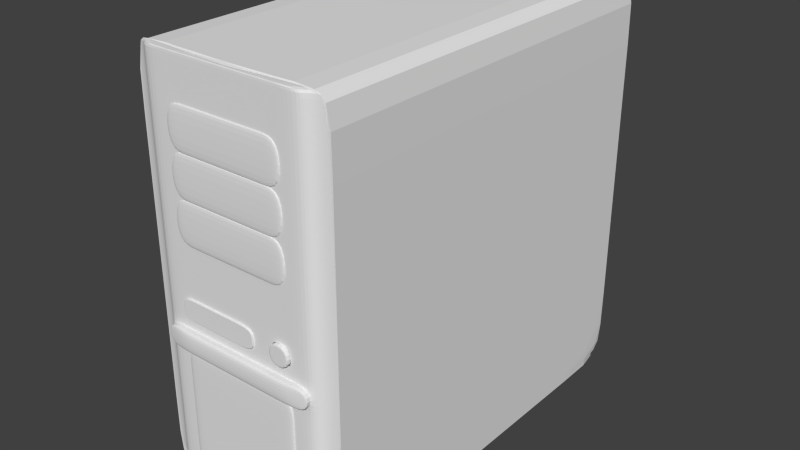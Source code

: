 # Source: Computer.blend  (saved by Blender 2.72.0; exported with 4.5.12 LTS)
import bpy
from mathutils import Matrix  # noqa: F401  (used for matrix-valued properties, if any)

bpy.ops.wm.read_factory_settings(use_empty=True)
scene = bpy.context.scene
scene.name = 'Scene'

# ---- collections
col_collection_1 = bpy.data.collections.new('Collection 1'); scene.collection.children.link(col_collection_1)

# ---- world
world_world = bpy.data.worlds.new('World'); scene.world = world_world
world_world.color = (0.05088, 0.05088, 0.05088)
world_world.use_sun_shadow = False
world_world.sun_shadow_jitter_overblur = 0.0
world_world.cycles.sampling_method = 'MANUAL'
world_world.cycles.sample_map_resolution = 256

# ---- meshes
me_cube_001 = bpy.data.meshes.new('Cube.001')
me_cube_001.from_pydata([(-0.5, -1.0, 0.0), (-0.5, 1.0, 0.0), (0.5, 1.0, 0.0), (0.5, -1.0, 0.0), (-0.5, -1.0, 2.0), (-0.5, 1.0, 2.0), (0.5, 1.0, 2.0), (0.5, -1.0, 2.0), (-0.5, -1.0, 0.0), (0.5, -1.0, 0.0), (-0.5, -1.0, 2.0), (0.5, -1.0, 2.0), (-0.5, -1.0, 0.2), (-0.5, -1.0, 0.4), (-0.5, -1.0, 0.6), (-0.5, -1.0, 0.8), (-0.5, -1.0, 1.0), (-0.5, -1.0, 1.2), (-0.5, -1.0, 1.4), (-0.5, -1.0, 1.6), (-0.5, -1.0, 1.8), (0.5, -1.0, 1.8), (0.5, -1.0, 1.6), (0.5, -1.0, 1.4), (0.5, -1.0, 1.2), (0.5, -1.0, 1.0), (0.5, -1.0, 0.8), (0.5, -1.0, 0.6), (0.5, -1.0, 0.4), (0.5, -1.0, 0.2), (0.4, -1.05, 2.0), (0.3, -1.05, 2.0), (0.2, -1.05, 2.0), (0.1, -1.05, 2.0), (0.0, -1.05, 2.0), (-0.1, -1.05, 2.0), (-0.2, -1.05, 2.0), (-0.3, -1.05, 2.0), (-0.4, -1.05, 2.0), (-0.4, -1.05, 0.0), (-0.3, -1.05, 0.0), (-0.2, -1.05, 0.0), (-0.1, -1.05, 0.0), (0.0, -1.05, 0.0), (0.1, -1.05, 0.0), (0.2, -1.05, 0.0), (0.3, -1.05, 0.0), (0.4, -1.05, 0.0), (0.4, -1.05, 1.8), (0.4, -1.05, 1.6), (0.4, -1.05, 1.4), (0.4, -1.05, 1.2), (0.4, -1.05, 1.0), (0.4, -1.05, 0.8), (0.4, -1.05, 0.6), (0.4, -1.05, 0.4), (0.4, -1.05, 0.2), (0.3, -1.05, 1.8), (0.3, -1.05, 1.6), (0.3, -1.05, 1.4), (0.3, -1.05, 1.2), (0.3, -1.05, 1.0), (0.3, -1.05, 0.8), (0.3, -1.05, 0.6), (0.3, -1.05, 0.4), (0.3, -1.05, 0.2), (0.2, -1.05, 1.8), (0.2, -1.05, 1.6), (0.2, -1.05, 1.4), (0.2, -1.05, 1.2), (0.2, -1.05, 1.0), (0.2, -1.05, 0.8), (0.0, -1.05, 0.7), (0.3, -1.05, 0.2), (0.3, -1.05, 0.4), (0.1, -1.05, 1.8), (0.1, -1.05, 1.6), (0.1, -1.05, 1.4), (0.1, -1.05, 1.2), (0.1, -1.05, 1.0), (0.1, -1.05, 0.8), (0.1, -1.05, 0.1), (0.2, -1.05, 0.1), (0.3, -1.05, 0.6), (0.0, -1.05, 1.8), (0.0, -1.05, 1.6), (0.0, -1.05, 1.4), (0.0, -1.05, 1.2), (0.0, -1.05, 1.0), (0.0, -1.05, 0.8), (0.3, -1.05, 0.7), (0.2, -1.05, 0.7), (-0.3, -1.05, 0.4), (-0.1, -1.05, 1.8), (-0.1, -1.05, 1.6), (-0.1, -1.05, 1.4), (-0.1, -1.05, 1.2), (-0.1, -1.05, 1.0), (-0.1, -1.05, 0.8), (-0.3, -1.05, 0.2), (-0.3, -1.05, 0.7), (-0.3, -1.05, 0.6), (-0.2, -1.05, 1.8), (-0.2, -1.05, 1.6), (-0.2, -1.05, 1.4), (-0.2, -1.05, 1.2), (-0.2, -1.05, 1.0), (-0.2, -1.05, 0.8), (-0.2, -1.05, 0.1), (-0.3, -1.05, 0.1), (0.3, -1.05, 0.1), (-0.3, -1.05, 1.8), (-0.3, -1.05, 1.6), (-0.3, -1.05, 1.4), (-0.3, -1.05, 1.2), (-0.3, -1.05, 1.0), (-0.3, -1.05, 0.8), (-0.3, -1.05, 0.6), (-0.3, -1.05, 0.4), (-0.3, -1.05, 0.2), (-0.4, -1.05, 1.8), (-0.4, -1.05, 1.6), (-0.4, -1.05, 1.4), (-0.4, -1.05, 1.2), (-0.4, -1.05, 1.0), (-0.4, -1.05, 0.8), (-0.4, -1.05, 0.6), (-0.4, -1.05, 0.4), (-0.4, -1.05, 0.2), (-0.4233, -1.023, 2.0), (-0.4567, -1.007, 2.0), (-0.4567, -1.007, 0.0), (-0.4233, -1.023, 0.0), (-0.4567, -1.007, 1.8), (-0.4233, -1.023, 1.8), (-0.4567, -1.007, 1.6), (-0.4233, -1.023, 1.6), (-0.4567, -1.007, 1.4), (-0.4233, -1.023, 1.4), (-0.4567, -1.007, 1.2), (-0.4233, -1.023, 1.2), (-0.4567, -1.007, 1.0), (-0.4233, -1.023, 1.0), (-0.4567, -1.007, 0.8), (-0.4233, -1.023, 0.8), (-0.4567, -1.007, 0.6), (-0.4233, -1.023, 0.6), (-0.4567, -1.007, 0.4), (-0.4233, -1.023, 0.4), (-0.4567, -1.007, 0.2), (-0.4233, -1.023, 0.2), (0.4233, -1.023, 0.0), (0.4567, -1.007, 0.0), (0.4567, -1.007, 2.0), (0.4233, -1.023, 2.0), (0.4233, -1.023, 1.8), (0.4567, -1.007, 1.8), (0.4233, -1.023, 1.6), (0.4567, -1.007, 1.6), (0.4233, -1.023, 1.4), (0.4567, -1.007, 1.4), (0.4233, -1.023, 1.2), (0.4567, -1.007, 1.2), (0.4233, -1.023, 1.0), (0.4567, -1.007, 1.0), (0.4233, -1.023, 0.8), (0.4567, -1.007, 0.8), (0.4233, -1.023, 0.6), (0.4567, -1.007, 0.6), (0.4233, -1.023, 0.4), (0.4567, -1.007, 0.4), (0.4233, -1.023, 0.2), (0.4567, -1.007, 0.2), (0.5, -1.0, 0.1), (-0.5, -1.0, 0.1), (0.4, -1.05, 0.1), (0.3, -1.05, 0.1), (0.2, -1.05, 0.1), (0.1, -1.05, 0.1), (0.0, -1.05, 0.1), (-0.1, -1.05, 0.1), (-0.2, -1.05, 0.1), (-0.3, -1.05, 0.1), (-0.4, -1.05, 0.1), (-0.4233, -1.023, 0.1), (-0.4567, -1.007, 0.1), (0.4567, -1.007, 0.1), (0.4233, -1.023, 0.1), (-0.5, -1.0, 0.7), (0.5, -1.0, 0.7), (0.4, -1.05, 0.7), (0.3, -1.05, 0.7), (0.2, -1.05, 0.7), (0.1, -1.05, 0.7), (0.0, -1.05, 0.7), (-0.1, -1.05, 0.7), (-0.2, -1.05, 0.7), (-0.3, -1.05, 0.7), (-0.4, -1.05, 0.7), (-0.4233, -1.023, 0.7), (-0.4567, -1.007, 0.7), (0.4567, -1.007, 0.7), (0.4233, -1.023, 0.7), (-0.5, -1.0, 0.85), (-0.5, -1.0, 0.9), (-0.5, -1.0, 0.95), (0.5, -1.0, 0.95), (0.5, -1.0, 0.9), (0.5, -1.0, 0.85), (0.4, -1.05, 0.95), (0.4, -1.05, 0.9), (0.4, -1.05, 0.85), (0.3, -1.05, 0.95), (0.3, -1.05, 0.9), (0.3, -1.05, 0.85), (0.2, -1.05, 0.95), (0.2, -1.05, 0.9), (0.2, -1.05, 0.85), (0.1, -1.05, 0.95), (0.1, -1.05, 0.9), (0.1, -1.05, 0.85), (0.0, -1.05, 0.95), (0.0, -1.05, 0.85), (-0.1, -1.05, 0.95), (-0.1, -1.05, 0.85), (-0.2, -1.05, 0.95), (-0.2, -1.05, 0.85), (-0.3, -1.05, 0.95), (-0.3, -1.05, 0.9), (-0.3, -1.05, 0.85), (-0.4, -1.05, 0.95), (-0.4, -1.05, 0.9), (-0.4, -1.05, 0.85), (-0.4233, -1.023, 0.95), (-0.4233, -1.023, 0.9), (-0.4233, -1.023, 0.85), (-0.4567, -1.007, 0.95), (-0.4567, -1.007, 0.9), (-0.4567, -1.007, 0.85), (0.4567, -1.007, 0.95), (0.4567, -1.007, 0.9), (0.4567, -1.007, 0.85), (0.4233, -1.023, 0.95), (0.4233, -1.023, 0.9), (0.4233, -1.023, 0.85), (0.4, -1.07, 0.8), (0.3, -1.07, 0.8), (0.2, -1.07, 0.8), (0.1, -1.07, 0.8), (0.0, -1.07, 0.8), (-0.1, -1.07, 0.8), (-0.2, -1.07, 0.8), (-0.3, -1.07, 0.8), (-0.4, -1.07, 0.8), (0.4, -1.07, 0.7), (0.3, -1.07, 0.7), (0.2, -1.07, 0.7), (0.1, -1.07, 0.7), (0.0, -1.07, 0.7), (-0.1, -1.07, 0.7), (-0.2, -1.07, 0.7), (-0.3, -1.07, 0.7), (-0.4, -1.07, 0.7), (0.3, -1.09, 0.8), (0.2, -1.09, 0.8), (0.1, -1.09, 0.8), (0.0, -1.09, 0.8), (-0.1, -1.09, 0.8), (-0.2, -1.09, 0.8), (-0.3, -1.09, 0.8), (0.3, -1.09, 0.7), (0.2, -1.09, 0.7), (0.1, -1.09, 0.7), (0.0, -1.09, 0.7), (-0.1, -1.09, 0.7), (-0.2, -1.09, 0.7), (-0.3, -1.09, 0.7), (-0.2, -1.05, 0.8), (-0.1, -1.05, 0.8), (-0.4, -1.05, 0.7), (0.0, -1.05, 0.8), (0.1, -1.05, 0.8), (0.1, -1.05, 0.7), (0.2, -1.05, 0.8), (0.0, -1.05, 0.7), (-0.1, -1.05, 0.7), (0.3, -1.05, 0.8), (-0.2, -1.05, 0.7), (-0.3, -1.05, 0.7), (0.4, -1.05, 0.8), (0.4, -1.05, 0.7), (0.3, -1.05, 0.7), (0.2, -1.05, 0.7), (-0.4, -1.05, 0.8), (-0.3, -1.05, 0.8), (0.4, -1.07, 0.7), (0.4, -1.07, 0.8), (-0.4, -1.07, 0.7), (-0.4, -1.07, 0.8), (0.5, 1.0, 2.0), (0.5, 1.0, 0.0), (0.5, -1.0, 2.0), (0.5, -1.0, 0.0), (-0.5, 1.0, 0.0), (-0.5, -1.0, 2.0), (-0.5, 1.0, 2.0), (-0.5, -1.0, 0.0), (-0.5, 1.0, 2.0), (-0.5, 1.0, 0.0), (0.5, 1.0, 2.0), (0.5, 1.0, 0.0), (0.5, 1.0, 0.0), (0.5, 1.0, 2.0), (-0.5, 1.0, 2.0), (-0.5, 1.0, 0.0), (-0.5, -1.0, 0.0), (0.5, -1.0, 2.0), (0.5, -1.0, 0.0), (0.5, -1.0, 2.0), (-0.5, -1.0, 2.0), (-0.5, -1.0, 0.0), (-0.5, -1.0, 2.0), (0.5, -1.0, 0.0), (-0.5, -1.0, 2.0), (0.5, -1.0, 2.0), (0.4, -1.05, 2.0), (0.3, -1.05, 2.0), (0.2, -1.05, 2.0), (0.1, -1.05, 2.0), (0.0, -1.05, 2.0), (-0.1, -1.05, 2.0), (-0.2, -1.05, 2.0), (-0.3, -1.05, 2.0), (-0.4, -1.05, 2.0), (-0.4233, -1.023, 2.0), (-0.4567, -1.007, 2.0), (0.4567, -1.007, 2.0), (0.4233, -1.023, 2.0), (0.1, -1.06, 0.95), (0.1, -1.06, 0.9), (0.1, -1.06, 0.85), (0.0, -1.06, 0.95), (0.0, -1.06, 0.9), (0.0, -1.06, 0.85), (-0.1, -1.06, 0.95), (-0.1, -1.06, 0.9), (-0.1, -1.06, 0.85), (-0.2, -1.06, 0.95), (-0.2, -1.06, 0.9), (-0.2, -1.06, 0.85), (-0.3, -1.06, 0.95), (-0.3, -1.06, 0.9), (-0.3, -1.06, 0.85), (0.1, -1.05, 0.95), (0.1, -1.05, 0.85), (0.0, -1.05, 0.95), (0.0, -1.05, 0.85), (-0.1, -1.05, 0.95), (-0.1, -1.05, 0.85), (-0.3, -1.05, 0.95), (-0.2, -1.05, 0.95), (-0.2, -1.05, 0.85), (-0.3, -1.05, 0.85), (-0.3, -1.05, 0.9), (0.1, -1.05, 0.9), (0.1, -1.06, 0.85), (0.0, -1.06, 0.85), (-0.1, -1.06, 0.85), (-0.3, -1.06, 0.95), (-0.2, -1.06, 0.85), (0.1, -1.06, 0.9), (0.1, -1.06, 0.95), (0.0, -1.06, 0.95), (-0.1, -1.06, 0.95), (-0.2, -1.06, 0.95), (-0.3, -1.06, 0.85), (-0.3, -1.06, 0.9), (0.3, -1.06, 1.4), (0.3, -1.06, 1.2), (0.2, -1.06, 1.4), (0.2, -1.06, 1.2), (0.1, -1.06, 1.4), (0.1, -1.06, 1.2), (0.0, -1.06, 1.4), (0.0, -1.06, 1.2), (-0.1, -1.06, 1.4), (-0.1, -1.06, 1.2), (-0.2, -1.06, 1.4), (-0.2, -1.06, 1.2), (-0.3, -1.06, 1.4), (-0.3, -1.06, 1.2), (-0.1, -1.05, 1.2), (-0.3, -1.05, 1.4), (-0.2, -1.05, 1.4), (-0.2, -1.05, 1.2), (-0.3, -1.05, 1.2), (-0.1, -1.05, 1.4), (0.0, -1.05, 1.2), (0.0, -1.05, 1.4), (0.1, -1.05, 1.2), (0.1, -1.05, 1.4), (0.2, -1.05, 1.2), (0.2, -1.05, 1.4), (0.3, -1.05, 1.2), (0.3, -1.05, 1.4), (0.3, -1.06, 1.6), (0.3, -1.06, 1.4), (0.2, -1.06, 1.6), (0.2, -1.06, 1.4), (0.1, -1.06, 1.6), (0.1, -1.06, 1.4), (0.0, -1.06, 1.6), (0.0, -1.06, 1.4), (-0.1, -1.06, 1.6), (-0.1, -1.06, 1.4), (-0.2, -1.06, 1.6), (-0.2, -1.06, 1.4), (-0.3, -1.06, 1.6), (-0.3, -1.06, 1.4), (-0.1, -1.05, 1.4), (-0.3, -1.05, 1.6), (-0.2, -1.05, 1.6), (-0.2, -1.05, 1.4), (-0.3, -1.05, 1.4), (-0.1, -1.05, 1.6), (0.0, -1.05, 1.4), (0.0, -1.05, 1.6), (0.1, -1.05, 1.4), (0.1, -1.05, 1.6), (0.2, -1.05, 1.4), (0.2, -1.05, 1.6), (0.3, -1.05, 1.4), (0.3, -1.05, 1.6), (0.3, -1.06, 1.8), (0.3, -1.06, 1.6), (0.2, -1.06, 1.8), (0.2, -1.06, 1.6), (0.1, -1.06, 1.8), (0.1, -1.06, 1.6), (0.0, -1.06, 1.8), (0.0, -1.06, 1.6), (-0.1, -1.06, 1.8), (-0.1, -1.06, 1.6), (-0.2, -1.06, 1.8), (-0.2, -1.06, 1.6), (-0.3, -1.06, 1.8), (-0.3, -1.06, 1.6), (-0.1, -1.05, 1.6), (-0.3, -1.05, 1.8), (-0.2, -1.05, 1.8), (-0.2, -1.05, 1.6), (-0.3, -1.05, 1.6), (-0.1, -1.05, 1.8), (0.0, -1.05, 1.6), (0.0, -1.05, 1.8), (0.1, -1.05, 1.6), (0.1, -1.05, 1.8), (0.2, -1.05, 1.6), (0.2, -1.05, 1.8), (0.3, -1.05, 1.6), (0.3, -1.05, 1.8), (-0.5, -1.0, 2.0), (0.5, -1.0, 0.0), (-0.5, -1.0, 0.0), (0.5, -1.0, 2.0), (0.5, -1.0, 0.0), (0.5, -1.0, 2.0), (-0.5, -1.0, 2.0), (-0.5, -1.0, 0.0), (-0.5, 1.0, 2.0), (0.5, 1.0, 0.0), (-0.5, 1.0, 0.0), (0.5, 1.0, 2.0), (0.5, 1.0, 0.0), (0.5, 1.0, 2.0), (-0.5, 1.0, 2.0), (-0.5, 1.0, 0.0), (0.3, -1.06, 0.6), (0.3, -1.06, 0.4), (0.3, -1.06, 0.2), (0.2, -1.06, 0.6), (0.2, -1.06, 0.4), (0.2, -1.06, 0.2), (0.1, -1.06, 0.6), (0.1, -1.06, 0.4), (0.1, -1.06, 0.2), (0.0, -1.06, 0.6), (0.0, -1.06, 0.4), (0.0, -1.06, 0.2), (-0.1, -1.06, 0.6), (-0.1, -1.06, 0.4), (-0.1, -1.06, 0.2), (-0.2, -1.06, 0.6), (-0.2, -1.06, 0.4), (-0.2, -1.06, 0.2), (-0.3, -1.06, 0.6), (-0.3, -1.06, 0.4), (-0.3, -1.06, 0.2), (0.3, -1.06, 0.1), (0.2, -1.06, 0.1), (0.1, -1.06, 0.1), (0.0, -1.06, 0.1), (-0.1, -1.06, 0.1), (-0.2, -1.06, 0.1), (-0.3, -1.06, 0.1), (0.3, -1.06, 0.7), (0.2, -1.06, 0.7), (0.1, -1.06, 0.7), (0.0, -1.06, 0.7), (-0.1, -1.06, 0.7), (-0.2, -1.06, 0.7), (-0.3, -1.06, 0.7), (0.1, -1.05, 0.7), (0.0, -1.05, 0.1), (-0.1, -1.05, 0.1), (-0.2, -1.05, 0.7), (-0.1, -1.05, 0.7), (0.305, -1.07, 0.955), (0.195, -1.07, 0.955), (0.305, -1.07, 0.845), (0.195, -1.07, 0.845), (0.305, -0.96, 0.955), (0.195, -0.96, 0.955), (0.305, -0.96, 0.845), (0.195, -0.96, 0.845), (0.195, -1.07, 0.845), (0.305, -1.07, 0.845), (0.195, -1.07, 0.955), (0.305, -1.07, 0.955), (0.305, -0.96, 0.845), (0.305, -0.96, 0.955), (0.195, -0.96, 0.845), (0.195, -0.96, 0.955), (0.5, -1.0, -0.05), (-0.5, -1.0, -0.05), (0.5, 1.0, -0.05), (-0.5, 1.0, -0.05), (-0.5, 1.0, -0.05), (0.5, 1.0, -0.05), (0.5, -1.0, -0.05), (-0.5, -1.0, -0.05), (-0.5, -1.0, 0.0), (0.5, -1.0, 2.0), (0.5, -1.0, 0.0), (0.5, -1.0, 2.0), (-0.5, -1.0, 2.0), (-0.5, -1.0, 0.0), (-0.5, -1.0, 2.0), (0.5, -1.0, 0.0), (0.5, -1.0, -0.05), (-0.5, -1.0, -0.05), (-0.5, -1.0, -0.05), (0.5, -1.0, -0.05), (-0.5, 1.0, 2.0), (0.5, 1.0, 0.0), (0.5, 1.0, -0.05), (-0.5, 1.0, 0.0), (0.5, 1.0, 2.0), (0.5, 1.0, 0.0), (0.5, 1.0, 2.0), (-0.5, 1.0, 2.0), (-0.5, 1.0, 0.0), (0.5, 1.0, -0.05), (-0.5, 1.0, -0.05), (-0.5, 1.0, -0.05)], [], [(307, 5, 1, 308), (299, 6, 2, 300), (316, 7, 3, 322), (0, 306, 302, 3, 9, 152, 151, 47, 46, 45, 44, 43, 42, 41, 40, 39, 132, 131, 8), (311, 300, 2, 310), (313, 305, 5, 307), (185, 174, 8, 131), (7, 301, 304, 4, 10, 130, 129, 38, 37, 36, 35, 34, 33, 32, 31, 30, 154, 153, 11), (3, 7, 11, 324, 21, 22, 23, 24, 25, 206, 207, 208, 26, 189, 27, 28, 29, 173, 9), (4, 0, 8, 174, 12, 13, 14, 188, 15, 203, 204, 205, 16, 17, 18, 19, 20, 323, 10), (187, 175, 47, 151), (175, 176, 46, 47), (176, 177, 45, 46), (177, 178, 44, 45), (178, 179, 43, 44), (179, 180, 42, 43), (180, 181, 41, 42), (181, 182, 40, 41), (182, 183, 39, 40), (337, 325, 48, 155), (155, 48, 49, 157), (157, 49, 50, 159), (159, 50, 51, 161), (161, 51, 52, 163), (244, 211, 53, 165), (202, 190, 54, 167), (167, 54, 55, 169), (169, 55, 56, 171), (325, 326, 57, 48), (48, 57, 58, 49), (49, 58, 59, 50), (50, 59, 60, 51), (51, 60, 61, 52), (211, 214, 62, 53), (190, 191, 63, 54), (54, 63, 64, 55), (55, 64, 65, 56), (326, 327, 66, 57), (454, 452, 441, 439), (426, 424, 413, 411), (398, 396, 385, 383), (60, 69, 70, 61), (214, 217, 71, 62), (192, 193, 512, 91), (176, 65, 73, 110), (117, 118, 92, 101), (327, 328, 75, 66), (447, 453, 440, 442), (419, 425, 412, 414), (391, 397, 384, 386), (69, 78, 79, 70), (217, 220, 80, 71), (182, 181, 108, 109), (109, 108, 503, 504), (101, 92, 496, 495), (328, 329, 84, 75), (452, 449, 443, 441), (424, 421, 415, 413), (396, 393, 387, 385), (78, 87, 88, 79), (220, 222, 89, 80), (110, 73, 479, 498), (91, 512, 507, 506), (82, 110, 498, 499), (329, 330, 93, 84), (450, 447, 442, 444), (422, 419, 414, 416), (394, 391, 386, 388), (87, 96, 97, 88), (222, 224, 98, 89), (74, 83, 477, 478), (513, 81, 500, 501), (99, 109, 504, 497), (330, 331, 102, 93), (449, 448, 445, 443), (421, 420, 417, 415), (393, 392, 389, 387), (96, 105, 106, 97), (224, 226, 107, 98), (72, 516, 509, 508), (108, 514, 502, 503), (100, 101, 495, 511), (331, 332, 111, 102), (451, 450, 444, 446), (423, 422, 416, 418), (395, 394, 388, 390), (105, 114, 115, 106), (226, 229, 116, 107), (515, 100, 511, 510), (92, 99, 497, 496), (90, 91, 506, 505), (332, 333, 120, 111), (111, 120, 121, 112), (112, 121, 122, 113), (113, 122, 123, 114), (114, 123, 124, 115), (229, 232, 125, 116), (197, 198, 126, 117), (117, 126, 127, 118), (118, 127, 128, 119), (335, 323, 20, 133), (133, 20, 19, 135), (135, 19, 18, 137), (137, 18, 17, 139), (139, 17, 16, 141), (238, 203, 15, 143), (200, 188, 14, 145), (145, 14, 13, 147), (147, 13, 12, 149), (183, 184, 132, 39), (184, 185, 131, 132), (333, 334, 134, 120), (334, 335, 133, 134), (120, 134, 136, 121), (134, 133, 135, 136), (121, 136, 138, 122), (136, 135, 137, 138), (122, 138, 140, 123), (138, 137, 139, 140), (123, 140, 142, 124), (140, 139, 141, 142), (232, 235, 144, 125), (235, 238, 143, 144), (198, 199, 146, 126), (199, 200, 145, 146), (126, 146, 148, 127), (146, 145, 147, 148), (127, 148, 150, 128), (148, 147, 149, 150), (173, 186, 152, 9), (186, 187, 151, 152), (324, 336, 156, 21), (336, 337, 155, 156), (21, 156, 158, 22), (156, 155, 157, 158), (22, 158, 160, 23), (158, 157, 159, 160), (23, 160, 162, 24), (160, 159, 161, 162), (24, 162, 164, 25), (162, 161, 163, 164), (208, 241, 166, 26), (241, 244, 165, 166), (189, 201, 168, 27), (201, 202, 167, 168), (27, 168, 170, 28), (168, 167, 169, 170), (28, 170, 172, 29), (170, 169, 171, 172), (149, 12, 174, 185), (171, 56, 175, 187), (56, 65, 176, 175), (83, 90, 505, 477), (81, 82, 499, 500), (73, 74, 478, 479), (512, 72, 508, 507), (514, 513, 501, 502), (516, 515, 510, 509), (119, 128, 183, 182), (128, 150, 184, 183), (150, 149, 185, 184), (29, 172, 186, 173), (172, 171, 187, 186), (165, 53, 190, 202), (284, 282, 257, 258), (277, 294, 252, 251), (287, 285, 259, 260), (293, 279, 262, 253), (143, 15, 188, 200), (125, 144, 199, 198), (144, 143, 200, 199), (26, 166, 201, 189), (166, 165, 202, 201), (163, 52, 209, 242), (242, 209, 210, 243), (243, 210, 211, 244), (52, 61, 212, 209), (209, 212, 213, 210), (210, 213, 214, 211), (61, 70, 215, 212), (70, 79, 218, 215), (215, 218, 219, 216), (216, 219, 220, 217), (79, 88, 221, 218), (371, 372, 341, 338), (366, 365, 340, 343), (88, 97, 223, 221), (372, 373, 344, 341), (367, 366, 343, 346), (97, 106, 225, 223), (373, 374, 347, 344), (369, 367, 346, 349), (106, 115, 227, 225), (374, 368, 350, 347), (375, 369, 349, 352), (115, 124, 230, 227), (227, 230, 231, 228), (228, 231, 232, 229), (141, 16, 205, 236), (236, 205, 204, 237), (237, 204, 203, 238), (124, 142, 233, 230), (230, 233, 234, 231), (231, 234, 235, 232), (142, 141, 236, 233), (233, 236, 237, 234), (234, 237, 238, 235), (25, 164, 239, 206), (206, 239, 240, 207), (207, 240, 241, 208), (164, 163, 242, 239), (239, 242, 243, 240), (240, 243, 244, 241), (278, 277, 251, 250), (280, 278, 250, 249), (279, 288, 261, 262), (281, 280, 249, 248), (291, 290, 254, 255), (283, 281, 248, 247), (282, 292, 256, 257), (286, 283, 247, 246), (285, 284, 258, 259), (289, 286, 246, 245), (288, 287, 260, 261), (290, 289, 245, 254), (292, 291, 255, 256), (294, 293, 253, 252), (256, 255, 270, 271), (257, 256, 271, 272), (258, 257, 272, 273), (259, 258, 273, 274), (260, 259, 274, 275), (261, 260, 275, 276), (263, 264, 271, 270), (264, 265, 272, 271), (265, 266, 273, 272), (266, 267, 274, 273), (267, 268, 275, 274), (268, 269, 276, 275), (295, 254, 245, 296), (297, 298, 253, 262), (251, 252, 269, 268), (250, 251, 268, 267), (249, 250, 267, 266), (248, 249, 266, 265), (247, 248, 265, 264), (246, 247, 264, 263), (252, 253, 298, 269), (276, 297, 262, 261), (245, 246, 263, 296), (254, 295, 270, 255), (194, 193, 282, 284), (107, 116, 294, 277), (196, 195, 285, 287), (125, 198, 279, 293), (98, 107, 277, 278), (89, 98, 278, 280), (198, 197, 288, 279), (80, 89, 280, 281), (191, 190, 290, 291), (71, 80, 281, 283), (193, 192, 292, 282), (62, 71, 283, 286), (195, 194, 284, 285), (53, 62, 286, 289), (197, 196, 287, 288), (190, 53, 289, 290), (192, 191, 291, 292), (116, 125, 293, 294), (270, 295, 296, 263), (276, 269, 298, 297), (305, 299, 300, 303), (314, 303, 300, 311), (309, 6, 299, 312), (312, 299, 305, 313), (5, 305, 303, 1), (308, 1, 303, 314), (469, 307, 308, 471), (6, 309, 310, 2), (473, 311, 310, 470), (475, 313, 307, 469), (476, 314, 311, 473), (472, 309, 312, 474), (474, 312, 313, 475), (471, 308, 314, 476), (464, 316, 322, 462), (4, 321, 315, 0), (302, 317, 322, 3), (304, 319, 321, 4), (306, 320, 317, 302), (7, 316, 318, 301), (301, 318, 319, 304), (0, 315, 320, 306), (154, 30, 325, 337), (30, 31, 326, 325), (31, 32, 327, 326), (32, 33, 328, 327), (33, 34, 329, 328), (34, 35, 330, 329), (35, 36, 331, 330), (36, 37, 332, 331), (37, 38, 333, 332), (130, 10, 323, 335), (38, 129, 334, 333), (129, 130, 335, 334), (11, 153, 336, 324), (153, 154, 337, 336), (338, 341, 342, 339), (339, 342, 343, 340), (341, 344, 345, 342), (342, 345, 346, 343), (344, 347, 348, 345), (345, 348, 349, 346), (347, 350, 351, 348), (348, 351, 352, 349), (376, 375, 352, 351), (368, 376, 351, 350), (365, 370, 339, 340), (370, 371, 338, 339), (218, 221, 355, 353), (222, 220, 354, 356), (221, 223, 357, 355), (224, 222, 356, 358), (223, 225, 360, 357), (226, 224, 358, 361), (225, 227, 359, 360), (229, 226, 361, 362), (228, 229, 362, 363), (227, 228, 363, 359), (220, 219, 364, 354), (219, 218, 353, 364), (353, 355, 372, 371), (356, 354, 365, 366), (355, 357, 373, 372), (358, 356, 366, 367), (357, 360, 374, 373), (361, 358, 367, 369), (360, 359, 368, 374), (362, 361, 369, 375), (363, 362, 375, 376), (359, 363, 376, 368), (354, 364, 370, 365), (364, 353, 371, 370), (377, 379, 380, 378), (379, 381, 382, 380), (381, 383, 384, 382), (383, 385, 386, 384), (385, 387, 388, 386), (387, 389, 390, 388), (397, 399, 382, 384), (400, 398, 383, 381), (399, 401, 380, 382), (402, 400, 381, 379), (401, 403, 378, 380), (404, 402, 379, 377), (392, 395, 390, 389), (403, 404, 377, 378), (86, 95, 396, 398), (96, 87, 397, 391), (95, 104, 393, 396), (105, 96, 391, 394), (104, 113, 392, 393), (114, 105, 394, 395), (87, 78, 399, 397), (77, 86, 398, 400), (78, 69, 401, 399), (68, 77, 400, 402), (69, 60, 403, 401), (59, 68, 402, 404), (113, 114, 395, 392), (60, 59, 404, 403), (405, 407, 408, 406), (407, 409, 410, 408), (409, 411, 412, 410), (411, 413, 414, 412), (413, 415, 416, 414), (415, 417, 418, 416), (425, 427, 410, 412), (428, 426, 411, 409), (427, 429, 408, 410), (430, 428, 409, 407), (429, 431, 406, 408), (432, 430, 407, 405), (420, 423, 418, 417), (431, 432, 405, 406), (85, 94, 424, 426), (95, 86, 425, 419), (94, 103, 421, 424), (104, 95, 419, 422), (103, 112, 420, 421), (113, 104, 422, 423), (86, 77, 427, 425), (76, 85, 426, 428), (77, 68, 429, 427), (67, 76, 428, 430), (68, 59, 431, 429), (58, 67, 430, 432), (112, 113, 423, 420), (59, 58, 432, 431), (433, 435, 436, 434), (435, 437, 438, 436), (437, 439, 440, 438), (439, 441, 442, 440), (441, 443, 444, 442), (443, 445, 446, 444), (453, 455, 438, 440), (456, 454, 439, 437), (455, 457, 436, 438), (458, 456, 437, 435), (457, 459, 434, 436), (460, 458, 435, 433), (448, 451, 446, 445), (459, 460, 433, 434), (84, 93, 452, 454), (94, 85, 453, 447), (93, 102, 449, 452), (103, 94, 447, 450), (102, 111, 448, 449), (112, 103, 450, 451), (85, 76, 455, 453), (75, 84, 454, 456), (76, 67, 457, 455), (66, 75, 456, 458), (67, 58, 459, 457), (57, 66, 458, 460), (111, 112, 451, 448), (58, 57, 460, 459), (321, 461, 463, 315), (317, 465, 462, 322), (319, 467, 461, 321), (320, 468, 465, 317), (316, 464, 466, 318), (318, 466, 467, 319), (315, 463, 468, 320), (542, 464, 462, 548), (553, 469, 471, 556), (558, 473, 470, 554), (560, 475, 469, 553), (537, 538, 535, 536), (557, 472, 474, 559), (559, 474, 475, 560), (556, 471, 476, 561), (309, 472, 470, 310), (505, 506, 480, 477), (477, 480, 481, 478), (478, 481, 482, 479), (506, 507, 483, 480), (480, 483, 484, 481), (481, 484, 485, 482), (507, 508, 486, 483), (483, 486, 487, 484), (484, 487, 488, 485), (508, 509, 489, 486), (486, 489, 490, 487), (487, 490, 491, 488), (509, 510, 492, 489), (489, 492, 493, 490), (490, 493, 494, 491), (510, 511, 495, 492), (492, 495, 496, 493), (493, 496, 497, 494), (479, 482, 499, 498), (482, 485, 500, 499), (485, 488, 501, 500), (488, 491, 502, 501), (491, 494, 503, 502), (494, 497, 504, 503), (177, 176, 110, 82), (64, 63, 83, 74), (179, 178, 81, 513), (119, 182, 109, 99), (194, 195, 516, 72), (181, 180, 514, 108), (197, 117, 101, 100), (196, 197, 100, 515), (118, 119, 99, 92), (191, 192, 91, 90), (63, 191, 90, 83), (178, 177, 82, 81), (65, 64, 74, 73), (193, 194, 72, 512), (180, 179, 513, 514), (195, 196, 515, 516), (517, 518, 520, 519), (521, 523, 524, 522), (531, 524, 523, 529), (532, 522, 524, 531), (529, 523, 521, 530), (530, 521, 522, 532), (520, 525, 526, 519), (518, 527, 525, 520), (519, 526, 528, 517), (517, 528, 527, 518), (525, 531, 529, 526), (527, 532, 531, 525), (526, 529, 530, 528), (528, 530, 532, 527), (563, 536, 535, 562), (539, 540, 534, 533), (564, 537, 536, 563), (552, 539, 533, 549), (476, 473, 538, 537), (465, 468, 540, 539), (561, 476, 537, 564), (543, 465, 539, 552), (557, 542, 548, 554), (461, 547, 541, 463), (465, 543, 548, 462), (467, 545, 547, 461), (464, 542, 544, 466), (466, 544, 545, 467), (463, 541, 546, 468), (534, 550, 549, 533), (540, 551, 550, 534), (555, 552, 549, 562), (468, 546, 551, 540), (558, 543, 552, 555), (547, 553, 556, 541), (543, 558, 554, 548), (545, 560, 553, 547), (542, 557, 559, 544), (544, 559, 560, 545), (541, 556, 561, 546), (550, 563, 562, 549), (551, 564, 563, 550), (546, 561, 564, 551), (472, 557, 554, 470), (538, 555, 562, 535), (473, 558, 555, 538)])
me_cube_001.use_remesh_preserve_volume = False
me_cube_001.use_remesh_preserve_attributes = False
me_cube_001.use_mirror_vertex_groups = False
me_cube_001.update()

# ---- objects
ob_cube = bpy.data.objects.new('Cube', me_cube_001)

# ---- transforms, parenting, visibility, modifiers, constraints
ob_cube.location = (0.0, 0.0, 0.0)
ob_cube.lineart.crease_threshold = 0.0
_m = ob_cube.modifiers.new('Subsurf', 'SUBSURF')
_m.uv_smooth = 'PRESERVE_CORNERS'
_m.quality = 2
_m.levels = 3
_m.show_only_control_edges = False

# ---- collection membership
col_collection_1.objects.link(ob_cube)

# ---- scene / render settings (as saved in the file)
scene.frame_start = 1; scene.frame_end = 250; scene.frame_set(1)
scene.render.engine = 'BLENDER_EEVEE_NEXT'
scene.render.resolution_percentage = 50
scene.render.dither_intensity = 0.0
scene.cycles.use_denoising = False
scene.cycles.samples = 10
scene.cycles.sampling_pattern = 'TABULATED_SOBOL'
scene.cycles.light_sampling_threshold = 0.0
scene.cycles.use_adaptive_sampling = False
scene.cycles.use_light_tree = False
scene.cycles.blur_glossy = 0.0
scene.cycles.pixel_filter_type = 'GAUSSIAN'
scene.cycles.sample_clamp_indirect = 0.0
scene.view_settings.view_transform = 'Standard'
bpy.context.view_layer.update()

# ---- added for rendering (the .blend has no active camera and no usable light): camera, sun
cam_auto = bpy.data.cameras.new('AutoCamera')
cam_auto.lens = 50.0
cam_auto.sensor_width = 36.0
cam_auto.clip_end = 1000.0
ob_auto_camera = bpy.data.objects.new('AutoCamera', cam_auto)
scene.collection.objects.link(ob_auto_camera)
ob_auto_camera.location = (2.86231, -3.47977, 3.26485)
ob_auto_camera.rotation_euler = (1.09748, -7.21219e-08, 0.694738)
scene.camera = ob_auto_camera
light_auto_sun = bpy.data.lights.new('AutoSun', 'SUN')
light_auto_sun.energy = 3.0
light_auto_sun.angle = 0.0523599
ob_auto_sun = bpy.data.objects.new('AutoSun', light_auto_sun)
scene.collection.objects.link(ob_auto_sun)
ob_auto_sun.rotation_euler = (0.872665, 0.174533, 0.523599)
bpy.context.view_layer.update()
